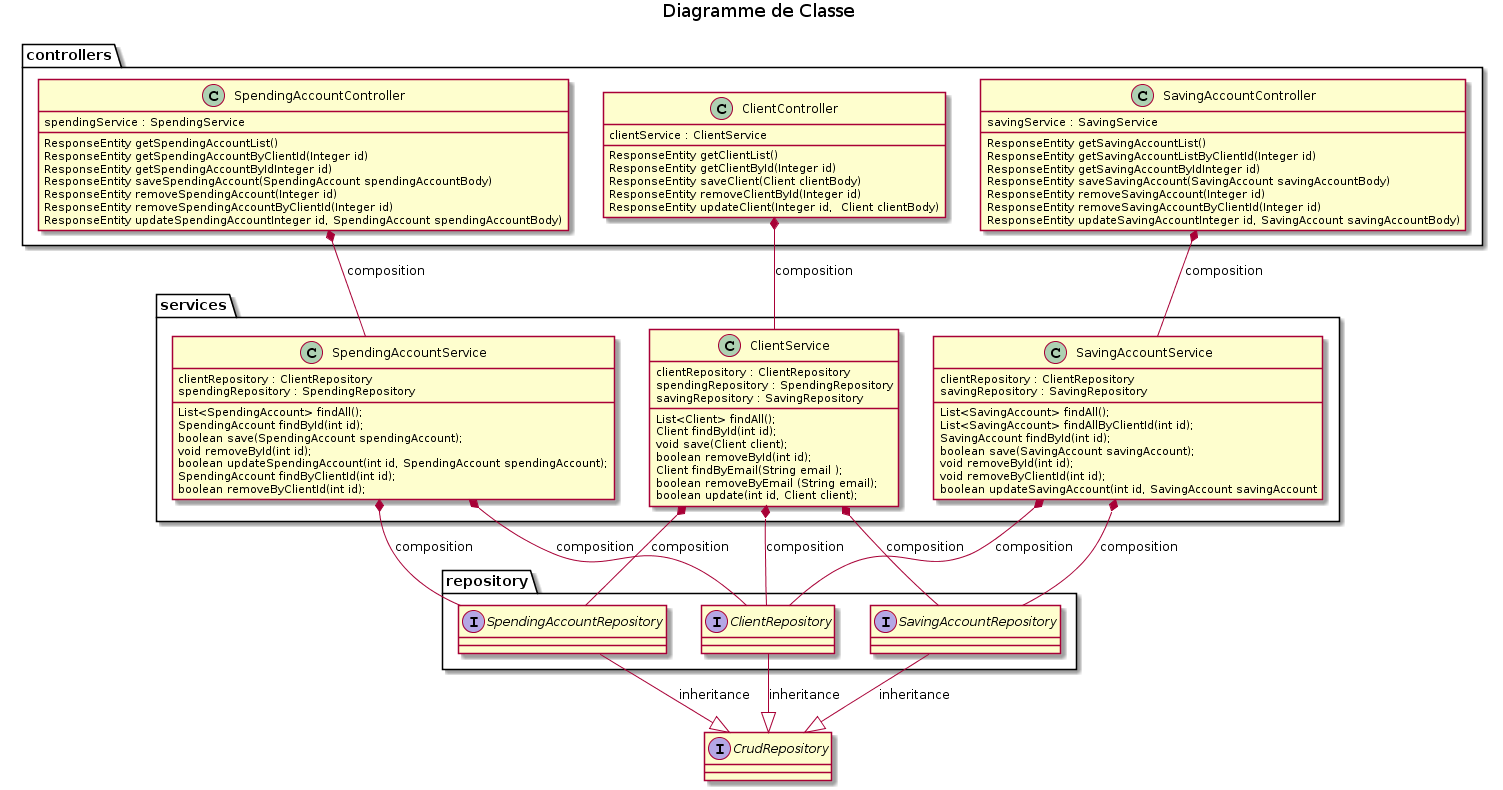

The diagram above was rendered by PlantUML. Its source (embedded in the PNG):
@startuml
title  Diagramme de Classe


package controllers {

    class ClientController {
      clientService : ClientService
      ResponseEntity getClientList()
      ResponseEntity getClientById(Integer id)
      ResponseEntity saveClient(Client clientBody)
      ResponseEntity removeClientById(Integer id)
      ResponseEntity updateClient(Integer id,  Client clientBody)
    }
    
    class SpendingAccountController {
       spendingService : SpendingService
       ResponseEntity getSpendingAccountList()
       ResponseEntity getSpendingAccountByClientId(Integer id)
       ResponseEntity getSpendingAccountByIdInteger id)
       ResponseEntity saveSpendingAccount(SpendingAccount spendingAccountBody)
       ResponseEntity removeSpendingAccount(Integer id)
       ResponseEntity removeSpendingAccountByClientId(Integer id)
       ResponseEntity updateSpendingAccountInteger id, SpendingAccount spendingAccountBody) 
    }
    
    class SavingAccountController {
      savingService : SavingService
      ResponseEntity getSavingAccountList()
       ResponseEntity getSavingAccountListByClientId(Integer id)
       ResponseEntity getSavingAccountByIdInteger id)
       ResponseEntity saveSavingAccount(SavingAccount savingAccountBody)
       ResponseEntity removeSavingAccount(Integer id)
       ResponseEntity removeSavingAccountByClientId(Integer id)
       ResponseEntity updateSavingAccountInteger id, SavingAccount savingAccountBody) 
    }

}

package services {

    class ClientService {
      clientRepository : ClientRepository
      spendingRepository : SpendingRepository
      savingRepository : SavingRepository
      List<Client> findAll();
      Client findById(int id);
      void save(Client client);
      boolean removeById(int id);
      Client findByEmail(String email );
      boolean removeByEmail (String email);
      boolean update(int id, Client client);
    }
    
    class SpendingAccountService {
       clientRepository : ClientRepository
       spendingRepository : SpendingRepository
       List<SpendingAccount> findAll();
       SpendingAccount findById(int id);
       boolean save(SpendingAccount spendingAccount);
       void removeById(int id);
       boolean updateSpendingAccount(int id, SpendingAccount spendingAccount);
       SpendingAccount findByClientId(int id);
       boolean removeByClientId(int id);
    }
    
    class SavingAccountService {
      clientRepository : ClientRepository
      savingRepository : SavingRepository
      List<SavingAccount> findAll();
      List<SavingAccount> findAllByClientId(int id);
      SavingAccount findById(int id);
      boolean save(SavingAccount savingAccount);
      void removeById(int id);
      void removeByClientId(int id);
      boolean updateSavingAccount(int id, SavingAccount savingAccount
    }

}


package repository {

    interface ClientRepository
    interface SpendingAccountRepository
    interface SavingAccountRepository 

}

interface CrudRepository 

ClientController *-- ClientService : composition
SpendingAccountController *-- SpendingAccountService : composition
SavingAccountController *-- SavingAccountService : composition

ClientService *-down- ClientRepository : composition
ClientService *-down- SpendingAccountRepository : composition
ClientService *-down- SavingAccountRepository : composition
SpendingAccountService *-down- ClientRepository : composition
SpendingAccountService *-down- SpendingAccountRepository : composition
SavingAccountService *-down- ClientRepository : composition
SavingAccountService *-down- SavingAccountRepository : composition



CrudRepository <|-up- ClientRepository : inheritance
CrudRepository <|-up- SpendingAccountRepository : inheritance
CrudRepository <|-up- SavingAccountRepository : inheritance
@enduml